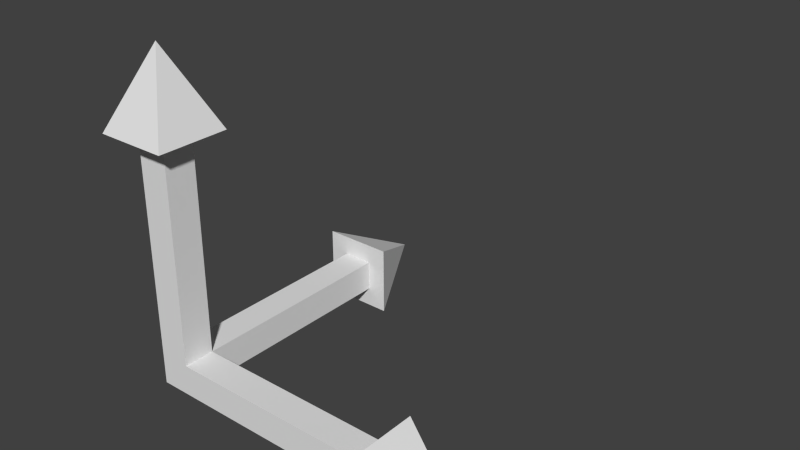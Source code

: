 # Source: coord.blend  (saved by Blender 2.57.0; exported with 4.5.12 LTS)
import bpy
from mathutils import Matrix  # noqa: F401  (used for matrix-valued properties, if any)

bpy.ops.wm.read_factory_settings(use_empty=True)
scene = bpy.context.scene
scene.name = 'Scene'

# ---- collections
col_collection_1 = bpy.data.collections.new('Collection 1'); scene.collection.children.link(col_collection_1)

# ---- materials (node trees are filled in below, after node groups)
mat_material = bpy.data.materials.new('Material')
mat_material.alpha_threshold = 0.0
mat_material.use_transparent_shadow = False
mat_material.roughness = 0.5
mat_material.line_color = (0.0, 0.0, 0.0, 1.0)

# ---- material node trees

# ---- world
world_world = bpy.data.worlds.new('World'); scene.world = world_world
world_world.color = (0.05088, 0.05088, 0.05088)
world_world.use_sun_shadow = False
world_world.sun_shadow_jitter_overblur = 0.0
world_world.cycles.sampling_method = 'MANUAL'
world_world.cycles.sample_map_resolution = 256

# ---- meshes
me_cube = bpy.data.meshes.new('Cube')
me_cube.from_pydata([(0.025, -0.025, -0.025), (-0.025, -0.025, -0.025), (-0.025, 0.025, -0.025), (-0.025, -0.025, 0.025), (-0.025, 0.025, 0.025), (0.375, 0.025, 0.025), (0.375, -0.025, 0.025), (0.375, -0.025, -0.025), (0.375, 0.025, -0.025), (0.375, 0.0575, -0.0575), (0.375, -0.0575, -0.0575), (0.375, 0.0575, 0.0575), (0.375, -0.0575, 0.0575), (0.5, 0.0, 0.0), (1.49e-08, 0.5, 0.0), (0.0575, 0.375, 0.0575), (-0.0575, 0.375, 0.0575), (0.0575, 0.375, -0.0575), (-0.0575, 0.375, -0.0575), (-0.025, 0.375, -0.025), (0.025, 0.375, -0.025), (0.025, 0.375, 0.025), (-0.025, 0.375, 0.025), (-0.025, -0.025, 0.375), (0.025, -0.025, 0.375), (0.025, 0.025, 0.375), (-0.025, 0.025, 0.375), (-0.0575, 0.0575, 0.375), (0.0575, 0.0575, 0.375), (-0.0575, -0.0575, 0.375), (0.0575, -0.0575, 0.375), (1.49e-08, 1.49e-08, 0.5), (0.025, 0.025, -0.025), (0.025, 0.025, 0.025), (0.025, -0.025, 0.025)], [], [(32, 0, 1, 2), (0, 34, 3, 1), (1, 3, 4, 2), (7, 8, 9, 10), (8, 5, 11, 9), (6, 7, 10, 12), (5, 6, 12, 11), (11, 12, 13), (12, 10, 13), (9, 11, 13), (10, 9, 13), (17, 18, 14), (18, 16, 14), (15, 17, 14), (16, 15, 14), (22, 21, 15, 16), (21, 20, 17, 15), (19, 22, 16, 18), (20, 19, 18, 17), (25, 26, 27, 28), (26, 23, 29, 27), (24, 25, 28, 30), (23, 24, 30, 29), (29, 30, 31), (30, 28, 31), (27, 29, 31), (28, 27, 31), (34, 6, 5, 33), (0, 7, 6, 34), (33, 5, 8, 32), (7, 0, 32, 8), (2, 19, 20, 32), (4, 22, 19, 2), (32, 20, 21, 33), (22, 4, 33, 21), (34, 24, 23, 3), (33, 25, 24, 34), (3, 23, 26, 4), (4, 26, 25, 33)])
_uv = me_cube.uv_layers.new(name='UVTex')
_uv.uv.foreach_set('vector', [0.6565, 0.9009, 0.7056, 0.9009, 0.7056, 0.9501, 0.6565, 0.9501, 0.3478, 0.3126, 0.3825, 0.2779, 0.3478, 0.2431, 0.313, 0.2778, 0.313, 0.2778, 0.2782, 0.2431, 0.2434, 0.2779, 0.2782, 0.3126, 0.9589, 0.7419, 0.9589, 0.7911, 0.9909, 0.8231, 0.9908, 0.7099, 0.9589, 0.7911, 0.9097, 0.7912, 0.8778, 0.8232, 0.9909, 0.8231, 0.9097, 0.7419, 0.9589, 0.7419, 0.9908, 0.7099, 0.8778, 0.71, 0.9097, 0.7912, 0.9097, 0.7419, 0.8778, 0.71, 0.8778, 0.8232, 0.9359, 0.3437, 0.8232, 0.3437, 0.8849, 0.2207, 0.8778, 0.7339, 0.774, 0.689, 0.7743, 0.8232, 0.9269, 0.4339, 0.823, 0.4783, 0.8231, 0.3445, 0.9361, 0.1238, 0.8232, 0.1238, 0.8755, 0.0007992, 0.1998, 0.5564, 0.313, 0.5564, 0.2564, 0.6833, 0.1034, 0.8184, 0.2071, 0.7734, 0.1036, 0.6842, 0.9269, 0.689, 0.823, 0.6446, 0.9268, 0.5552, 0.1132, 0.6842, 0.0, 0.6842, 0.05659, 0.5564, 0.8552, 0.8552, 0.8551, 0.9044, 0.8871, 0.9364, 0.8871, 0.8232, 0.8551, 0.9044, 0.806, 0.9044, 0.774, 0.9363, 0.8871, 0.9364, 0.806, 0.8552, 0.8552, 0.8552, 0.8871, 0.8232, 0.7741, 0.8232, 0.806, 0.9044, 0.806, 0.8552, 0.7741, 0.8232, 0.774, 0.9363, 0.919, 0.8551, 0.919, 0.9044, 0.8871, 0.9363, 0.8871, 0.8232, 0.919, 0.9044, 0.9681, 0.9044, 1.0, 0.9363, 0.8871, 0.9363, 0.9681, 0.8551, 0.919, 0.8551, 0.8871, 0.8232, 1.0, 0.8232, 0.9681, 0.9044, 0.9681, 0.8551, 1.0, 0.8232, 1.0, 0.9363, 0.2105, 0.9063, 0.313, 0.9544, 0.3127, 0.8219, 0.0, 0.7304, 0.1033, 0.6842, 0.1034, 0.8228, 0.1034, 0.9509, 0.2058, 0.9028, 0.1036, 0.8184, 0.2097, 0.6833, 0.313, 0.7295, 0.2096, 0.8219, 0.774, 0.689, 0.774, 0.3445, 0.823, 0.3445, 0.823, 0.689, 0.3478, 0.3126, 0.5912, 0.5564, 0.626, 0.5216, 0.3825, 0.2779, 0.626, 0.3445, 0.6262, 0.0, 0.6753, 3.109e-05, 0.6751, 0.3445, 0.7056, 0.5564, 0.7056, 0.9009, 0.6565, 0.9009, 0.6565, 0.5564, 0.6565, 0.9501, 0.313, 0.9501, 0.313, 0.9009, 0.6565, 0.9009, 0.2434, 0.2779, 0.0, 0.5216, 0.03477, 0.5564, 0.2782, 0.3126, 0.7244, 5.866e-08, 0.7246, 0.3445, 0.6755, 0.3445, 0.6753, 3.114e-05, 0.8232, 0.0007992, 0.8232, 0.3437, 0.774, 0.3437, 0.774, 0.0007992, 0.3825, 0.2779, 0.6259, 0.03482, 0.5911, 0.0, 0.3478, 0.2431, 0.7738, 5.866e-08, 0.774, 0.3437, 0.7248, 0.3437, 0.7246, 3.121e-05, 0.2782, 0.2431, 0.03482, 0.0, 4.065e-05, 0.03482, 0.2434, 0.2779, 0.774, 0.3445, 0.7738, 0.6883, 0.7246, 0.6882, 0.7248, 0.3445])
me_cube.materials.append(mat_material)
me_cube.use_remesh_preserve_volume = False
me_cube.use_remesh_preserve_attributes = False
me_cube.use_mirror_vertex_groups = False
me_cube.use_paint_bone_selection = False
me_cube.use_paint_mask = True
me_cube.update()

# ---- objects
ob_cube = bpy.data.objects.new('Cube', me_cube)

# ---- transforms, parenting, visibility, modifiers, constraints
ob_cube.location = (0.0, 0.0, 0.0)
ob_cube.lock_rotations_4d = False
ob_cube.empty_display_type = 'ARROWS'
ob_cube.lineart.crease_threshold = 0.0

# ---- collection membership
col_collection_1.objects.link(ob_cube)

# ---- scene / render settings (as saved in the file)
scene.frame_start = 1; scene.frame_end = 250; scene.frame_set(1)
scene.render.engine = 'BLENDER_EEVEE_NEXT'
scene.render.image_settings.color_mode = 'RGB'
scene.render.image_settings.compression = 90
scene.render.resolution_percentage = 50
scene.render.dither_intensity = 0.0
scene.render.bake_margin = 2
scene.render.bake_bias = 0.0
scene.cycles.use_denoising = False
scene.cycles.samples = 10
scene.cycles.sampling_pattern = 'TABULATED_SOBOL'
scene.cycles.light_sampling_threshold = 0.0
scene.cycles.use_adaptive_sampling = False
scene.cycles.use_light_tree = False
scene.cycles.blur_glossy = 0.0
scene.cycles.volume_bounces = 1
scene.cycles.pixel_filter_type = 'GAUSSIAN'
scene.cycles.sample_clamp_indirect = 0.0
scene.view_settings.view_transform = 'Standard'
bpy.context.view_layer.update()

# ---- added for rendering (the .blend has no active camera and no usable light): camera, sun
cam_auto = bpy.data.cameras.new('AutoCamera')
cam_auto.lens = 50.0
cam_auto.sensor_width = 36.0
cam_auto.clip_end = 1000.0
ob_auto_camera = bpy.data.objects.new('AutoCamera', cam_auto)
scene.collection.objects.link(ob_auto_camera)
ob_auto_camera.location = (1.11466, -0.850847, 0.935981)
ob_auto_camera.rotation_euler = (1.09748, -7.21219e-08, 0.694738)
scene.camera = ob_auto_camera
light_auto_sun = bpy.data.lights.new('AutoSun', 'SUN')
light_auto_sun.energy = 3.0
light_auto_sun.angle = 0.0523599
ob_auto_sun = bpy.data.objects.new('AutoSun', light_auto_sun)
scene.collection.objects.link(ob_auto_sun)
ob_auto_sun.rotation_euler = (0.872665, 0.174533, 0.523599)
bpy.context.view_layer.update()
